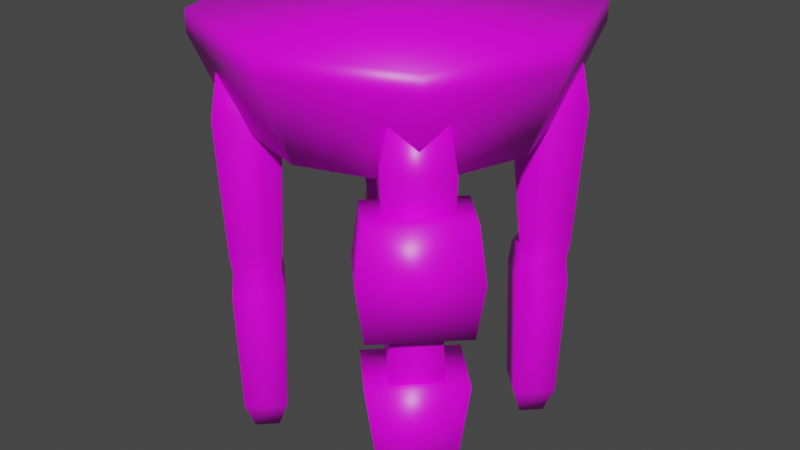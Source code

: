 # Source: mech_lower_004.blend  (saved by Blender 3.0.42; exported with 4.5.12 LTS)
import bpy
from mathutils import Matrix  # noqa: F401  (used for matrix-valued properties, if any)

bpy.ops.wm.read_factory_settings(use_empty=True)
scene = bpy.context.scene
scene.name = 'Scene'

# ---- collections
col_collection = bpy.data.collections.new('Collection'); scene.collection.children.link(col_collection)

# ---- images (referenced by path relative to the original .blend; pixels are not part of the script)
import os
ASSET_DIR = os.environ.get("B2B_ASSET_DIR", "")  # directory of the original .blend (textures are referenced by path, not embedded)
HERE = os.path.dirname(os.path.abspath(__file__))  # packed textures are extracted next to this script under _unpacked/

def load_image(name, relpath, width, height, colorspace="sRGB"):
    """Load a texture the original file referenced (path relative to the .blend, or extracted next to this script)."""
    p = next((c for c in (os.path.join(HERE, relpath), os.path.join(ASSET_DIR, relpath)) if relpath and os.path.exists(c)), "")
    if p:
        img = bpy.data.images.load(p, check_existing=True)
        img.name = name
    else:  # same state as the original file: an image datablock whose file is absent (Cycles renders it pink)
        img = bpy.data.images.new(name, width, height)
        img.source = "FILE"
        img.filepath = "//" + (relpath or name)
    img.colorspace_settings.name = colorspace
    return img
img_mech_lower_004 = load_image('mech_lower_004', '', 256, 256, 'sRGB')

# ---- materials (node trees are filled in below, after node groups)
mat_mech_lower_004 = bpy.data.materials.new('mech_lower_004')
mat_mech_lower_004.alpha_threshold = 0.0
mat_mech_lower_004.use_transparent_shadow = False
mat_mech_lower_004.line_color = (0.0, 0.0, 0.0, 1.0)

# ---- material node trees
mat_mech_lower_004.use_nodes = True; mat_mech_lower_004.node_tree.nodes.clear()
_N = mat_mech_lower_004.node_tree.nodes; _L = mat_mech_lower_004.node_tree.links
n0 = _N.new('ShaderNodeOutputMaterial'); n0.name = 'Material Output'; n0.location = (300, 300)
n1 = _N.new('ShaderNodeBsdfPrincipled'); n1.name = 'Principled BSDF'; n1.location = (10, 457)
n1.distribution = 'GGX'
n1.subsurface_method = 'RANDOM_WALK_SKIN'
n1.inputs[2].default_value = 0.4
n1.inputs[3].default_value = 1.45
n1.inputs[27].default_value = (0.0, 0.0, 0.0, 1.0)
n1.inputs[28].default_value = 1.0
n2 = _N.new('ShaderNodeTexImage'); n2.name = 'Image Texture'; n2.location = (-342, 415)
n2.image = img_mech_lower_004
n2.interpolation = 'Closest'
_L.new(n1.outputs[0], n0.inputs[0])
_L.new(n2.outputs[0], n1.inputs[0])
n0.is_active_output = True

# ---- world
world_world = bpy.data.worlds.new('World'); scene.world = world_world
world_world.use_nodes = True; world_world.node_tree.nodes.clear()
_N = world_world.node_tree.nodes; _L = world_world.node_tree.links
n0 = _N.new('ShaderNodeOutputWorld'); n0.name = 'World Output'; n0.location = (300, 300)
n1 = _N.new('ShaderNodeBackground'); n1.name = 'Background'; n1.location = (10, 300)
n1.inputs[0].default_value = (0.05088, 0.05088, 0.05088, 1.0)
_L.new(n1.outputs[0], n0.inputs[0])
n0.is_active_output = True
world_world.color = (0.05088, 0.05088, 0.05088)
world_world.use_sun_shadow = False
world_world.sun_shadow_jitter_overblur = 0.0

# ---- meshes
me_cube_005 = bpy.data.meshes.new('Cube.005')
me_cube_005.from_pydata([(0.4635, 0.2927, 0.9949), (0.4635, 0.2544, 1.647), (0.3464, 0.5842, 0.9949), (0.257, 0.4609, 1.647), (0.6316, 0.4609, 0.9949), (0.6699, 0.4609, 1.647), (0.4635, 0.6291, 0.9949), (0.4635, 0.6674, 1.647), (0.4635, 0.2927, 0.7766), (0.2953, 0.4609, 0.7766), (0.6316, 0.4609, 0.7766), (0.4635, 0.6291, 0.7766), (0.4635, 0.6122, 0.8858), (0.3121, 0.4609, 0.8858), (0.4635, 0.3095, 0.8858), (0.6148, 0.4609, 0.8858), (0.4635, 0.378, 0.008498), (0.3806, 0.4609, 0.008498), (0.5464, 0.4609, 0.008498), (0.4635, 0.5438, 0.008498), (0.4635, 0.2997, 1.847), (0.3023, 0.4609, 1.847), (0.6247, 0.4609, 1.847), (0.4635, 0.6221, 1.847), (0.4635, 0.3173, 0.1529), (0.607, 0.4609, 0.1529), (0.4635, 0.6045, 0.1529), (0.3199, 0.4609, 0.1529), (-0.2971, 0.4653, 0.9949), (-0.2588, 0.4653, 1.647), (-0.4653, 0.6335, 0.9949), (-0.4653, 0.6718, 1.647), (-0.4653, 0.2971, 0.9949), (-0.4653, 0.2588, 1.647), (-0.6335, 0.4653, 0.9949), (-0.6718, 0.4653, 1.647), (-0.2971, 0.4653, 0.7766), (-0.4653, 0.6335, 0.7766), (-0.4653, 0.2971, 0.7766), (-0.6335, 0.4653, 0.7766), (-0.6166, 0.4653, 0.8858), (-0.4653, 0.6166, 0.8858), (-0.3139, 0.4653, 0.8858), (-0.4653, 0.3139, 0.8858), (-0.3824, 0.4653, 0.008498), (-0.4653, 0.5482, 0.008498), (-0.4653, 0.3824, 0.008498), (-0.5482, 0.4653, 0.008498), (-0.3041, 0.4653, 1.847), (-0.4653, 0.6265, 1.847), (-0.4653, 0.3041, 1.847), (-0.6265, 0.4653, 1.847), (-0.3217, 0.4653, 0.1529), (-0.4653, 0.3217, 0.1529), (-0.6089, 0.4653, 0.1529), (-0.4653, 0.6089, 0.1529), (0.4653, -0.2971, 0.9949), (0.4653, -0.2588, 1.647), (0.2971, -0.4653, 0.9949), (0.2588, -0.4653, 1.647), (0.6335, -0.4653, 0.9949), (0.6718, -0.4653, 1.647), (0.4653, -0.6335, 0.9949), (0.4653, -0.6718, 1.647), (0.4653, -0.2971, 0.7766), (0.2971, -0.4653, 0.7766), (0.6335, -0.4653, 0.7766), (0.4653, -0.6335, 0.7766), (0.4653, -0.6166, 0.8858), (0.3139, -0.4653, 0.8858), (0.4653, -0.3139, 0.8858), (0.6166, -0.4653, 0.8858), (0.4653, -0.3824, 0.008498), (0.3824, -0.4653, 0.008498), (0.5482, -0.4653, 0.008498), (0.4653, -0.5482, 0.008498), (0.4653, -0.3041, 1.847), (0.3041, -0.4653, 1.847), (0.6265, -0.4653, 1.847), (0.4653, -0.6265, 1.847), (0.4653, -0.3217, 0.1529), (0.6089, -0.4653, 0.1529), (0.4653, -0.6089, 0.1529), (0.3217, -0.4653, 0.1529), (-0.4653, -0.2971, 0.9949), (-0.4653, -0.2588, 1.647), (-0.2971, -0.4653, 0.9949), (-0.2588, -0.4653, 1.647), (-0.6335, -0.4653, 0.9949), (-0.6718, -0.4653, 1.647), (-0.4653, -0.6335, 0.9949), (-0.4653, -0.6718, 1.647), (-0.4653, -0.2971, 0.7766), (-0.2971, -0.4653, 0.7766), (-0.6335, -0.4653, 0.7766), (-0.4653, -0.6335, 0.7766), (-0.4653, -0.6166, 0.8858), (-0.3139, -0.4653, 0.8858), (-0.4653, -0.3139, 0.8858), (-0.6166, -0.4653, 0.8858), (-0.4653, -0.3824, 0.008498), (-0.3824, -0.4653, 0.008498), (-0.5482, -0.4653, 0.008498), (-0.4653, -0.5482, 0.008498), (-0.4653, -0.3041, 1.847), (-0.3041, -0.4653, 1.847), (-0.6265, -0.4653, 1.847), (-0.4653, -0.6265, 1.847), (-0.4653, -0.3217, 0.1529), (-0.6089, -0.4653, 0.1529), (-0.4653, -0.6089, 0.1529), (-0.3217, -0.4653, 0.1529), (0.5866, 0.5866, 1.977), (-0.7769, 6.198e-10, 1.977), (0.5866, -0.5866, 1.977), (-1.182e-08, -0.7769, 1.977), (-0.5866, 0.5866, 1.977), (-1.182e-08, 0.7769, 1.977), (-0.5866, -0.5866, 1.977), (0.7769, 6.198e-10, 1.977), (0.4715, 0.4715, 1.598), (-0.6245, 5.177e-10, 1.598), (0.4715, -0.4715, 1.598), (-2.097e-08, -0.6245, 1.598), (-0.4715, 0.4715, 1.598), (-2.097e-08, 0.6245, 1.598), (-0.4715, -0.4715, 1.598), (0.6245, 5.177e-10, 1.598), (0.5866, 0.5866, 2.077), (-0.7769, 6.198e-10, 2.077), (0.5866, -0.5866, 2.077), (-1.182e-08, -0.7769, 2.077), (-0.5866, 0.5866, 2.077), (-1.182e-08, 0.7769, 2.077), (-0.5866, -0.5866, 2.077), (0.7769, 6.198e-10, 2.077)], [], [(0, 1, 3, 2), (2, 3, 7, 6), (6, 7, 5, 4), (4, 5, 1, 0), (13, 12, 11, 9), (5, 7, 23, 22), (25, 24, 16, 18), (14, 13, 9, 8), (12, 15, 10, 11), (15, 14, 8, 10), (4, 0, 14, 15), (6, 4, 15, 12), (0, 2, 13, 14), (2, 6, 12, 13), (17, 19, 18, 16), (27, 26, 19, 17), (26, 25, 18, 19), (24, 27, 17, 16), (23, 21, 20, 22), (3, 1, 20, 21), (1, 5, 22, 20), (7, 3, 21, 23), (8, 9, 27, 24), (11, 10, 25, 26), (9, 11, 26, 27), (10, 8, 24, 25), (28, 30, 31, 29), (30, 34, 35, 31), (34, 32, 33, 35), (32, 28, 29, 33), (41, 37, 39, 40), (33, 50, 51, 35), (53, 46, 44, 52), (42, 36, 37, 41), (40, 39, 38, 43), (43, 38, 36, 42), (32, 43, 42, 28), (34, 40, 43, 32), (28, 42, 41, 30), (30, 41, 40, 34), (45, 44, 46, 47), (55, 45, 47, 54), (54, 47, 46, 53), (52, 44, 45, 55), (51, 50, 48, 49), (31, 49, 48, 29), (29, 48, 50, 33), (35, 51, 49, 31), (36, 52, 55, 37), (39, 54, 53, 38), (37, 55, 54, 39), (38, 53, 52, 36), (56, 58, 59, 57), (58, 62, 63, 59), (62, 60, 61, 63), (60, 56, 57, 61), (69, 65, 67, 68), (61, 78, 79, 63), (81, 74, 72, 80), (70, 64, 65, 69), (68, 67, 66, 71), (71, 66, 64, 70), (60, 71, 70, 56), (62, 68, 71, 60), (56, 70, 69, 58), (58, 69, 68, 62), (73, 72, 74, 75), (83, 73, 75, 82), (82, 75, 74, 81), (80, 72, 73, 83), (79, 78, 76, 77), (59, 77, 76, 57), (57, 76, 78, 61), (63, 79, 77, 59), (64, 80, 83, 65), (67, 82, 81, 66), (65, 83, 82, 67), (66, 81, 80, 64), (84, 85, 87, 86), (86, 87, 91, 90), (90, 91, 89, 88), (88, 89, 85, 84), (97, 96, 95, 93), (89, 91, 107, 106), (109, 108, 100, 102), (98, 97, 93, 92), (96, 99, 94, 95), (99, 98, 92, 94), (88, 84, 98, 99), (90, 88, 99, 96), (84, 86, 97, 98), (86, 90, 96, 97), (101, 103, 102, 100), (111, 110, 103, 101), (110, 109, 102, 103), (108, 111, 101, 100), (107, 105, 104, 106), (87, 85, 104, 105), (85, 89, 106, 104), (91, 87, 105, 107), (92, 93, 111, 108), (95, 94, 109, 110), (93, 95, 110, 111), (94, 92, 108, 109), (115, 118, 134, 131), (124, 121, 126, 123, 122, 127, 120, 125), (117, 116, 124, 125), (114, 119, 127, 122), (115, 114, 122, 123), (112, 117, 125, 120), (113, 118, 126, 121), (119, 112, 120, 127), (118, 115, 123, 126), (116, 113, 121, 124), (132, 133, 128, 135, 130, 131, 134, 129), (113, 116, 132, 129), (116, 117, 133, 132), (119, 114, 130, 135), (114, 115, 131, 130), (117, 112, 128, 133), (118, 113, 129, 134), (112, 119, 135, 128)])
me_cube_005.polygons.foreach_set('use_smooth', [True] * 122)
_uv = me_cube_005.uv_layers.new(name='UVMap')
_uv.uv.foreach_set('vector', [0.4911, 0.377, 0.4996, 0.4605, 0.4621, 0.4627, 0.4507, 0.3774, 0.5616, 0.3777, 0.5753, 0.4627, 0.5379, 0.4601, 0.5456, 0.3765, 0.6635, 0.7672, 0.7474, 0.7638, 0.7474, 0.8013, 0.6635, 0.7978, 0.7414, 0.3268, 0.8253, 0.3233, 0.8253, 0.3609, 0.7414, 0.3574, 0.5748, 0.3605, 0.5473, 0.3624, 0.5448, 0.3485, 0.5753, 0.3463, 0.7474, 0.8013, 0.7474, 0.7638, 0.7735, 0.7679, 0.7735, 0.7972, 0.633, 0.3291, 0.633, 0.3552, 0.6136, 0.3496, 0.6136, 0.3346, 0.4909, 0.3628, 0.4636, 0.36, 0.4634, 0.3458, 0.4939, 0.3489, 0.6494, 0.7688, 0.6494, 0.7963, 0.6353, 0.7978, 0.6353, 0.7672, 0.7273, 0.3283, 0.7273, 0.3559, 0.7132, 0.3574, 0.7132, 0.3268, 0.7414, 0.3268, 0.7414, 0.3574, 0.7273, 0.3559, 0.7273, 0.3283, 0.6635, 0.7672, 0.6635, 0.7978, 0.6494, 0.7963, 0.6494, 0.7688, 0.4911, 0.377, 0.4507, 0.3774, 0.4636, 0.36, 0.4909, 0.3628, 0.5616, 0.3777, 0.5456, 0.3765, 0.5473, 0.3624, 0.5748, 0.3605, 0.8284, 0.1801, 0.8284, 0.1951, 0.8133, 0.1951, 0.8133, 0.1801, 0.5674, 0.2664, 0.5414, 0.2683, 0.5455, 0.2486, 0.5605, 0.2475, 0.5551, 0.7695, 0.5551, 0.7956, 0.5357, 0.7901, 0.5357, 0.775, 0.4996, 0.2688, 0.4736, 0.2662, 0.481, 0.2475, 0.496, 0.249, 0.8986, 0.1243, 0.8986, 0.09499, 0.9279, 0.09499, 0.9279, 0.1243, 0.4621, 0.4627, 0.4996, 0.4605, 0.497, 0.4867, 0.4677, 0.4885, 0.8253, 0.3609, 0.8253, 0.3233, 0.8514, 0.3274, 0.8514, 0.3568, 0.5379, 0.4601, 0.5753, 0.4627, 0.5695, 0.4884, 0.5402, 0.4864, 0.4939, 0.3489, 0.4634, 0.3458, 0.4736, 0.2662, 0.4996, 0.2688, 0.6353, 0.7672, 0.6353, 0.7978, 0.5551, 0.7956, 0.5551, 0.7695, 0.5753, 0.3463, 0.5448, 0.3485, 0.5414, 0.2683, 0.5674, 0.2664, 0.7132, 0.3268, 0.7132, 0.3574, 0.633, 0.3552, 0.633, 0.3291, 0.8019, 0.02263, 0.8019, 0.05321, 0.718, 0.05669, 0.718, 0.01915, 0.6457, 0.6156, 0.6457, 0.6461, 0.5618, 0.6496, 0.5618, 0.6121, 0.7414, 0.2816, 0.7414, 0.251, 0.8253, 0.2475, 0.8253, 0.285, 0.78, 0.5397, 0.78, 0.5703, 0.6961, 0.5738, 0.6961, 0.5362, 0.6598, 0.6171, 0.6739, 0.6156, 0.6739, 0.6461, 0.6598, 0.6446, 0.8253, 0.2475, 0.8514, 0.2516, 0.8514, 0.2809, 0.8253, 0.285, 0.8885, 0.542, 0.9079, 0.5475, 0.9079, 0.5625, 0.8885, 0.5681, 0.816, 0.02416, 0.8301, 0.02263, 0.8301, 0.05321, 0.816, 0.05168, 0.7273, 0.28, 0.7132, 0.2816, 0.7132, 0.251, 0.7273, 0.2525, 0.7942, 0.5412, 0.8083, 0.5397, 0.8083, 0.5703, 0.7942, 0.5688, 0.78, 0.5397, 0.7942, 0.5412, 0.7942, 0.5688, 0.78, 0.5703, 0.7414, 0.2816, 0.7273, 0.28, 0.7273, 0.2525, 0.7414, 0.251, 0.8019, 0.02263, 0.816, 0.02416, 0.816, 0.05168, 0.8019, 0.05321, 0.6457, 0.6156, 0.6598, 0.6171, 0.6598, 0.6446, 0.6457, 0.6461, 0.3423, 0.9154, 0.3423, 0.9305, 0.3272, 0.9305, 0.3272, 0.9154, 0.7541, 0.6178, 0.7735, 0.6233, 0.7735, 0.6384, 0.7541, 0.6439, 0.633, 0.2793, 0.6136, 0.2738, 0.6136, 0.2587, 0.633, 0.2532, 0.9104, 0.02487, 0.9297, 0.03038, 0.9297, 0.04546, 0.9104, 0.05097, 0.8986, 0.1626, 0.9279, 0.1626, 0.9279, 0.1919, 0.8986, 0.1919, 0.718, 0.05669, 0.6919, 0.05258, 0.6919, 0.02326, 0.718, 0.01915, 0.6961, 0.5738, 0.6701, 0.5697, 0.6701, 0.5404, 0.6961, 0.5362, 0.5618, 0.6496, 0.5357, 0.6455, 0.5357, 0.6162, 0.5618, 0.6121, 0.8301, 0.02263, 0.9104, 0.02487, 0.9104, 0.05097, 0.8301, 0.05321, 0.7132, 0.2816, 0.633, 0.2793, 0.633, 0.2532, 0.7132, 0.251, 0.6739, 0.6156, 0.7541, 0.6178, 0.7541, 0.6439, 0.6739, 0.6461, 0.8083, 0.5397, 0.8885, 0.542, 0.8885, 0.5681, 0.8083, 0.5703, 0.3875, 0.7978, 0.3875, 0.7672, 0.4714, 0.7638, 0.4714, 0.8013, 0.6635, 0.8737, 0.6635, 0.8431, 0.7474, 0.8396, 0.7474, 0.8771, 0.7414, 0.4332, 0.7414, 0.4027, 0.8253, 0.3992, 0.8253, 0.4367, 0.6457, 0.6914, 0.6457, 0.722, 0.5618, 0.7255, 0.5618, 0.6879, 0.6494, 0.8721, 0.6353, 0.8737, 0.6353, 0.8431, 0.6494, 0.8446, 0.8253, 0.3992, 0.8514, 0.4033, 0.8514, 0.4326, 0.8253, 0.4367, 0.7541, 0.6936, 0.7735, 0.6991, 0.7735, 0.7142, 0.7541, 0.7197, 0.3733, 0.7963, 0.3592, 0.7978, 0.3592, 0.7672, 0.3733, 0.7688, 0.7273, 0.4317, 0.7132, 0.4332, 0.7132, 0.4027, 0.7273, 0.4042, 0.6598, 0.6929, 0.6739, 0.6914, 0.6739, 0.722, 0.6598, 0.7204, 0.6457, 0.6914, 0.6598, 0.6929, 0.6598, 0.7204, 0.6457, 0.722, 0.7414, 0.4332, 0.7273, 0.4317, 0.7273, 0.4042, 0.7414, 0.4027, 0.3875, 0.7978, 0.3733, 0.7963, 0.3733, 0.7688, 0.3875, 0.7672, 0.6635, 0.8737, 0.6494, 0.8721, 0.6494, 0.8446, 0.6635, 0.8431, 0.4091, 0.4536, 0.394, 0.4536, 0.394, 0.4385, 0.4091, 0.4385, 0.5551, 0.8714, 0.5357, 0.8659, 0.5357, 0.8508, 0.5551, 0.8453, 0.633, 0.431, 0.6136, 0.4255, 0.6136, 0.4104, 0.633, 0.4049, 0.279, 0.7956, 0.2596, 0.7901, 0.2596, 0.775, 0.279, 0.7695, 0.2596, 0.9447, 0.2596, 0.9154, 0.2889, 0.9154, 0.2889, 0.9447, 0.4714, 0.7638, 0.4974, 0.7679, 0.4974, 0.7972, 0.4714, 0.8013, 0.5618, 0.7255, 0.5357, 0.7213, 0.5357, 0.692, 0.5618, 0.6879, 0.7474, 0.8396, 0.7735, 0.8437, 0.7735, 0.873, 0.7474, 0.8771, 0.3592, 0.7978, 0.279, 0.7956, 0.279, 0.7695, 0.3592, 0.7672, 0.7132, 0.4332, 0.633, 0.431, 0.633, 0.4049, 0.7132, 0.4027, 0.6353, 0.8737, 0.5551, 0.8714, 0.5551, 0.8453, 0.6353, 0.8431, 0.6739, 0.6914, 0.7541, 0.6936, 0.7541, 0.7197, 0.6739, 0.722, 0.3875, 0.8431, 0.4714, 0.8396, 0.4714, 0.8771, 0.3875, 0.8737, 0.3875, 0.6156, 0.4714, 0.6121, 0.4714, 0.6496, 0.3875, 0.6461, 0.3875, 0.6914, 0.4714, 0.6879, 0.4714, 0.7255, 0.3875, 0.722, 0.504, 0.5703, 0.4201, 0.5738, 0.4201, 0.5362, 0.504, 0.5397, 0.3733, 0.6171, 0.3733, 0.6446, 0.3592, 0.6461, 0.3592, 0.6156, 0.4714, 0.7255, 0.4714, 0.6879, 0.4974, 0.692, 0.4974, 0.7213, 0.6124, 0.5681, 0.6124, 0.542, 0.6318, 0.5475, 0.6318, 0.5625, 0.3733, 0.8446, 0.3733, 0.8721, 0.3592, 0.8737, 0.3592, 0.8431, 0.3733, 0.6929, 0.3733, 0.7204, 0.3592, 0.722, 0.3592, 0.6914, 0.5181, 0.5688, 0.5181, 0.5412, 0.5322, 0.5397, 0.5322, 0.5703, 0.504, 0.5703, 0.504, 0.5397, 0.5181, 0.5412, 0.5181, 0.5688, 0.3875, 0.6914, 0.3875, 0.722, 0.3733, 0.7204, 0.3733, 0.6929, 0.3875, 0.8431, 0.3875, 0.8737, 0.3733, 0.8721, 0.3733, 0.8446, 0.3875, 0.6156, 0.3875, 0.6461, 0.3733, 0.6446, 0.3733, 0.6171, 0.8357, 0.475, 0.8357, 0.4901, 0.8206, 0.4901, 0.8206, 0.475, 0.279, 0.6178, 0.279, 0.6439, 0.2596, 0.6384, 0.2596, 0.6233, 0.279, 0.6936, 0.279, 0.7197, 0.2596, 0.7142, 0.2596, 0.6991, 0.279, 0.8453, 0.279, 0.8714, 0.2596, 0.8659, 0.2596, 0.8508, 0.919, 0.4726, 0.8897, 0.4726, 0.8897, 0.4433, 0.919, 0.4433, 0.4714, 0.8771, 0.4714, 0.8396, 0.4974, 0.8437, 0.4974, 0.873, 0.4201, 0.5362, 0.4201, 0.5738, 0.394, 0.5697, 0.394, 0.5404, 0.4714, 0.6496, 0.4714, 0.6121, 0.4974, 0.6162, 0.4974, 0.6455, 0.3592, 0.8431, 0.3592, 0.8737, 0.279, 0.8714, 0.279, 0.8453, 0.3592, 0.6914, 0.3592, 0.722, 0.279, 0.7197, 0.279, 0.6936, 0.3592, 0.6156, 0.3592, 0.6461, 0.279, 0.6439, 0.279, 0.6178, 0.5322, 0.5703, 0.5322, 0.5397, 0.6124, 0.542, 0.6124, 0.5681, 0.9099, 0.8984, 0.9099, 0.8191, 0.9228, 0.8191, 0.9228, 0.8984, 0.297, 0.2475, 0.3608, 0.2475, 0.4124, 0.2849, 0.4124, 0.3486, 0.375, 0.4003, 0.3112, 0.4003, 0.2596, 0.3628, 0.2596, 0.2991, 0.1173, 0.7451, 0.1264, 0.6663, 0.1772, 0.6818, 0.1698, 0.7451, 0.8988, 0.405, 0.8897, 0.3263, 0.9422, 0.3263, 0.9496, 0.3896, 0.01915, 0.7451, 0.02828, 0.6663, 0.07901, 0.6818, 0.07167, 0.7451, 0.1264, 0.8239, 0.1173, 0.7451, 0.1698, 0.7451, 0.1772, 0.8084, 0.8118, 0.6908, 0.8209, 0.6121, 0.8717, 0.6275, 0.8643, 0.6908, 0.8897, 0.3263, 0.8988, 0.2475, 0.9496, 0.2629, 0.9422, 0.3263, 0.02828, 0.8239, 0.01915, 0.7451, 0.07167, 0.7451, 0.07901, 0.8084, 0.8209, 0.7696, 0.8118, 0.6908, 0.8643, 0.6908, 0.8717, 0.7542, 0.4497, 0.06569, 0.4497, 0.145, 0.4031, 0.2092, 0.3238, 0.2092, 0.2596, 0.1627, 0.2596, 0.08335, 0.3062, 0.01915, 0.3855, 0.01915, 0.9809, 0.09845, 0.9809, 0.1777, 0.968, 0.1777, 0.968, 0.09845, 0.1777, 0.9261, 0.09845, 0.9261, 0.09845, 0.9133, 0.1777, 0.9133, 0.09845, 0.8622, 0.1777, 0.8622, 0.1777, 0.875, 0.09845, 0.875, 0.9099, 0.9777, 0.9099, 0.8984, 0.9228, 0.8984, 0.9228, 0.9777, 0.09845, 0.9261, 0.01915, 0.9261, 0.01915, 0.9133, 0.09845, 0.9133, 0.9809, 0.01915, 0.9809, 0.09845, 0.968, 0.09845, 0.968, 0.01915, 0.01915, 0.8622, 0.09845, 0.8622, 0.09845, 0.875, 0.01915, 0.875])
me_cube_005.materials.append(mat_mech_lower_004)
me_cube_005.use_remesh_preserve_volume = False
me_cube_005.use_remesh_preserve_attributes = False
me_cube_005.use_mirror_vertex_groups = False
me_cube_005.update()
me_cube_006 = bpy.data.meshes.new('Cube.006')
me_cube_006.from_pydata([(0.6283, 0.6283, 1.984), (-0.8322, 6.619e-10, 1.984), (0.6283, -0.6283, 1.984), (-8.776e-09, -0.8322, 1.984), (-0.6283, 0.6283, 1.984), (-8.776e-09, 0.8322, 1.984), (-0.6283, -0.6283, 1.984), (0.8322, 6.619e-10, 1.984), (0.5051, 0.5051, 1.578), (-0.6689, 5.525e-10, 1.578), (0.5051, -0.5051, 1.578), (-1.858e-08, -0.6689, 1.578), (-0.5051, 0.5051, 1.578), (-1.858e-08, 0.6689, 1.578), (-0.5051, -0.5051, 1.578), (0.6689, 5.525e-10, 1.578), (0.6283, 0.6283, 2.087), (-0.8322, 6.619e-10, 2.087), (0.6283, -0.6283, 2.087), (-8.776e-09, -0.8322, 2.087), (-0.6283, 0.6283, 2.087), (-8.776e-09, 0.8322, 2.087), (-0.6283, -0.6283, 2.087), (0.8322, 6.619e-10, 2.087)], [], [(3, 6, 22, 19), (12, 9, 14, 11, 10, 15, 8, 13), (5, 4, 12, 13), (2, 7, 15, 10), (3, 2, 10, 11), (0, 5, 13, 8), (1, 6, 14, 9), (7, 0, 8, 15), (6, 3, 11, 14), (4, 1, 9, 12), (1, 4, 20, 17), (4, 5, 21, 20), (7, 2, 18, 23), (2, 3, 19, 18), (5, 0, 16, 21), (6, 1, 17, 22), (0, 7, 23, 16), (17, 20, 21, 16, 23, 18, 19, 22)])
me_cube_006.polygons.foreach_set('use_smooth', [True] * 18)
_uv = me_cube_006.uv_layers.new(name='UVMap')
_uv.uv.foreach_set('vector', [0.9099, 0.6964, 0.9099, 0.6121, 0.9231, 0.6121, 0.9231, 0.6964, 0.1817, 0.2994, 0.1817, 0.3672, 0.1419, 0.4221, 0.07405, 0.4221, 0.01915, 0.3823, 0.01915, 0.3145, 0.05895, 0.2596, 0.1268, 0.2596, 0.01915, 0.5442, 0.02886, 0.4604, 0.08283, 0.4769, 0.07503, 0.5442, 0.5997, 0.1868, 0.59, 0.1029, 0.6458, 0.1029, 0.6536, 0.1703, 0.488, 0.1029, 0.4977, 0.01915, 0.5517, 0.03559, 0.5438, 0.1029, 0.02886, 0.628, 0.01915, 0.5442, 0.07503, 0.5442, 0.08283, 0.6116, 0.1211, 0.5442, 0.1308, 0.4604, 0.1848, 0.4769, 0.177, 0.5442, 0.59, 0.1029, 0.5997, 0.01915, 0.6536, 0.03559, 0.6458, 0.1029, 0.4977, 0.1868, 0.488, 0.1029, 0.5438, 0.1029, 0.5517, 0.1703, 0.1308, 0.628, 0.1211, 0.5442, 0.177, 0.5442, 0.1848, 0.6116, 0.8249, 0.8923, 0.8249, 0.9766, 0.8118, 0.9766, 0.8118, 0.8923, 0.9614, 0.7808, 0.9614, 0.6964, 0.9745, 0.6964, 0.9745, 0.7808, 0.698, 0.4882, 0.6136, 0.4882, 0.6136, 0.475, 0.698, 0.475, 0.9099, 0.7808, 0.9099, 0.6964, 0.9231, 0.6964, 0.9231, 0.7808, 0.9614, 0.6964, 0.9614, 0.6121, 0.9745, 0.6121, 0.9745, 0.6964, 0.8249, 0.8079, 0.8249, 0.8923, 0.8118, 0.8923, 0.8118, 0.8079, 0.7823, 0.4882, 0.698, 0.4882, 0.698, 0.475, 0.7823, 0.475, 0.08745, 0.2213, 0.01915, 0.1718, 0.01915, 0.08745, 0.06866, 0.01915, 0.153, 0.01915, 0.2213, 0.06866, 0.2213, 0.153, 0.1718, 0.2213])
me_cube_006.materials.append(mat_mech_lower_004)
me_cube_006.use_remesh_preserve_volume = False
me_cube_006.use_remesh_preserve_attributes = False
me_cube_006.use_mirror_vertex_groups = False
me_cube_006.update()
me_cube_007 = bpy.data.meshes.new('Cube.007')
me_cube_007.from_pydata([(0.2446, -0.459, 0.1995), (0.1961, -0.5075, 0.7072), (0.459, -0.2446, 0.1995), (0.5075, -0.1961, 0.7072), (0.4707, -0.685, 0.1995), (0.4222, -0.7335, 0.7072), (0.685, -0.4707, 0.1995), (0.7335, -0.4222, 0.7072)], [], [(2, 3, 7, 6), (6, 7, 5, 4), (4, 5, 1, 0), (2, 6, 4, 0), (7, 3, 1, 5), (2, 0, 1, 3)])
me_cube_007.polygons.foreach_set('use_smooth', [True] * 6)
_uv = me_cube_007.uv_layers.new(name='UVMap')
_uv.uv.foreach_set('vector', [0.7524, 0.1317, 0.775, 0.1514, 0.7627, 0.1654, 0.7401, 0.1457, 0.7401, 0.1457, 0.7236, 0.1707, 0.7042, 0.1538, 0.7268, 0.1341, 0.7268, 0.1341, 0.7042, 0.1143, 0.7165, 0.1003, 0.7391, 0.12, 0.7524, 0.1317, 0.7401, 0.1457, 0.7268, 0.1341, 0.7391, 0.12, 0.7236, 0.1707, 0.7113, 0.1848, 0.6919, 0.1679, 0.7042, 0.1538, 0.7524, 0.1317, 0.7391, 0.12, 0.7556, 0.09499, 0.775, 0.1119])
me_cube_007.materials.append(mat_mech_lower_004)
me_cube_007.use_remesh_fix_poles = True
me_cube_007.use_remesh_preserve_attributes = False
me_cube_007.update()
me_cube_008 = bpy.data.meshes.new('Cube.008')
me_cube_008.from_pydata([(0.2842, -0.5956, 0.9783), (0.2842, -0.5956, 1.486), (0.5956, -0.2842, 0.9783), (0.5956, -0.2842, 1.486), (0.4653, -0.7767, 0.9783), (0.4653, -0.7767, 1.486), (0.7767, -0.4653, 0.9783), (0.7767, -0.4653, 1.486), (0.2473, -0.6054, 1.232), (0.6054, -0.2473, 1.232), (0.8137, -0.4555, 1.232), (0.4555, -0.8137, 1.232)], [], [(8, 1, 3, 9), (9, 3, 7, 10), (10, 7, 5, 11), (11, 5, 1, 8), (2, 6, 4, 0), (7, 3, 1, 5), (4, 11, 8, 0), (6, 10, 11, 4), (2, 9, 10, 6), (0, 8, 9, 2)])
me_cube_008.polygons.foreach_set('use_smooth', [True] * 10)
_uv = me_cube_008.uv_layers.new(name='UVMap')
_uv.uv.foreach_set('vector', [0.8368, 0.1418, 0.8133, 0.1387, 0.8133, 0.09804, 0.8368, 0.09499, 0.3557, 0.5501, 0.3539, 0.5738, 0.3303, 0.5738, 0.3285, 0.5501, 0.3068, 0.5295, 0.2833, 0.5265, 0.2833, 0.4858, 0.3068, 0.4828, 0.3285, 0.4622, 0.3303, 0.4385, 0.3539, 0.4385, 0.3557, 0.4622, 0.3539, 0.5265, 0.3303, 0.5265, 0.3303, 0.4858, 0.3539, 0.4858, 0.2833, 0.5265, 0.2596, 0.5265, 0.2596, 0.4858, 0.2833, 0.4858, 0.3303, 0.4858, 0.3285, 0.4622, 0.3557, 0.4622, 0.3539, 0.4858, 0.3303, 0.5265, 0.3068, 0.5295, 0.3068, 0.4828, 0.3303, 0.4858, 0.3539, 0.5265, 0.3557, 0.5501, 0.3285, 0.5501, 0.3303, 0.5265, 0.8603, 0.1387, 0.8368, 0.1418, 0.8368, 0.09499, 0.8603, 0.09804])
me_cube_008.materials.append(mat_mech_lower_004)
me_cube_008.use_remesh_fix_poles = True
me_cube_008.use_remesh_preserve_attributes = False
me_cube_008.update()
arm_armature = bpy.data.armatures.new('Armature')  # bones are not reproduced

# ---- objects
ob_lower_004 = bpy.data.objects.new('lower_004', me_cube_005)
ob_lower_004_body = bpy.data.objects.new('lower_004_body', me_cube_006)
ob_lower_004_shin = bpy.data.objects.new('lower_004_shin', me_cube_007)
ob_lower_004_thigh = bpy.data.objects.new('lower_004_thigh', me_cube_008)
ob_armature = bpy.data.objects.new('Armature', arm_armature)

# ---- transforms, parenting, visibility, modifiers, constraints
ob_lower_004.parent = ob_armature
ob_lower_004.matrix_parent_inverse = Matrix(((1.0, -0.0, 0.0, -0.0), (-0.0, 1.0, -0.0, 0.0), (0.0, -0.0, 1.0, -1.599), (-0.0, 0.0, -0.0, 1.0)))
ob_lower_004.location = (0.0, 0.0, 0.0)
ob_lower_004.lock_rotations_4d = False
ob_lower_004.empty_display_type = 'ARROWS'
ob_lower_004.lineart.crease_threshold = 0.0
_vg = ob_lower_004.vertex_groups.new(name='Bone')
_vg.add([112, 113, 114, 115, 116, 117, 118, 119, 120, 121, 122, 123, 124, 125, 126, 127, 128, 129, 130, 131, 132, 133, 134, 135], 1.0, 'REPLACE')
_vg = ob_lower_004.vertex_groups.new(name='thigh.l')
for _i, _w in zip([56, 57, 58, 59, 60, 61, 62, 63, 64, 65, 68, 69, 70, 71, 76, 77, 78, 79, 112, 113, 114, 115, 116, 117, 118, 119, 120, 121, 122, 123, 124, 125, 126, 127, 128, 129, 130, 131, 132, 133, 134, 135], [0.8711, 0.9954, 0.8536, 0.9945, 0.9304, 0.9976, 0.9018, 0.9966, 0.0519, 0.05593, 0.1916, 0.2807, 0.275, 0.1618, 0.9988, 0.9972, 0.9994, 0.9989, 0.0, 0.0, 0.0, 0.0, 0.0, 0.0, 0.0, 0.0, 0.0, 0.0, 0.0, 0.0, 0.0, 0.0, 0.0, 0.0, 0.0, 0.0, 0.0, 0.0, 0.0, 0.0, 0.0, 0.0]): _vg.add([_i], _w, 'REPLACE')
_vg = ob_lower_004.vertex_groups.new(name='shin.l')
for _i, _w in zip([56, 58, 60, 62, 64, 65, 66, 67, 68, 69, 70, 71, 72, 73, 74, 75, 80, 81, 82, 83], [0.1288, 0.1462, 0.0696, 0.09819, 0.9463, 0.9422, 0.9824, 0.9754, 0.8082, 0.7187, 0.7244, 0.8382, 1.0, 1.0, 1.0, 1.0, 1.0, 1.0, 1.0, 1.0]): _vg.add([_i], _w, 'REPLACE')
_vg = ob_lower_004.vertex_groups.new(name='thigh.r')
for _i, _w in zip([84, 85, 86, 87, 88, 89, 90, 91, 92, 93, 96, 97, 98, 99, 104, 105, 106, 107, 112, 113, 114, 115, 116, 117, 118, 119, 120, 121, 122, 123, 124, 125, 126, 127, 128, 129, 130, 131, 132, 133, 134, 135], [0.8711, 0.9954, 0.8536, 0.9945, 0.9304, 0.9976, 0.9018, 0.9966, 0.0519, 0.05593, 0.1916, 0.2807, 0.275, 0.1618, 0.9988, 0.9972, 0.9994, 0.9989, 0.0, 0.0, 0.0, 0.0, 0.0, 0.0, 0.0, 0.0, 0.0, 0.0, 0.0, 0.0, 0.0, 0.0, 0.0, 0.0, 0.0, 0.0, 0.0, 0.0, 0.0, 0.0, 0.0, 0.0]): _vg.add([_i], _w, 'REPLACE')
_vg = ob_lower_004.vertex_groups.new(name='shin.r')
for _i, _w in zip([84, 86, 88, 90, 92, 93, 94, 95, 96, 97, 98, 99, 100, 101, 102, 103, 108, 109, 110, 111], [0.1288, 0.1462, 0.0696, 0.09819, 0.9463, 0.9422, 0.9824, 0.9754, 0.8082, 0.7187, 0.7244, 0.8382, 1.0, 1.0, 1.0, 1.0, 1.0, 1.0, 1.0, 1.0]): _vg.add([_i], _w, 'REPLACE')
_vg = ob_lower_004.vertex_groups.new(name='thigh.l.001')
for _i, _w in zip([0, 1, 2, 3, 4, 5, 6, 7, 8, 9, 12, 13, 14, 15, 20, 21, 22, 23, 112, 113, 114, 115, 116, 117, 118, 119, 120, 121, 122, 123, 124, 125, 126, 127, 128, 129, 130, 131, 132, 133, 134, 135], [0.8678, 0.9952, 0.8959, 0.996, 0.9308, 0.9976, 0.9034, 0.9969, 0.05255, 0.04828, 0.1937, 0.236, 0.2751, 0.1638, 0.9976, 0.9989, 0.9993, 0.9992, 0.0, 0.0, 0.0, 0.0, 0.0, 0.0, 0.0, 0.0, 0.0, 0.0, 0.0, 0.0, 0.0, 0.0, 0.0, 0.0, 0.0, 0.0, 0.0, 0.0, 0.0, 0.0, 0.0, 0.0]): _vg.add([_i], _w, 'REPLACE')
_vg = ob_lower_004.vertex_groups.new(name='shin.l.001')
for _i, _w in zip([0, 2, 4, 6, 8, 9, 10, 11, 12, 13, 14, 15, 16, 17, 18, 19, 24, 25, 26, 27], [0.1321, 0.104, 0.06915, 0.09658, 0.9455, 0.9489, 0.9822, 0.9764, 0.8062, 0.7634, 0.7243, 0.8361, 1.0, 1.0, 1.0, 1.0, 1.0, 1.0, 1.0, 1.0]): _vg.add([_i], _w, 'REPLACE')
_vg = ob_lower_004.vertex_groups.new(name='thigh.r.001')
for _i, _w in zip([28, 29, 30, 31, 32, 33, 34, 35, 36, 38, 40, 41, 42, 43, 48, 49, 50, 51, 112, 113, 114, 115, 116, 117, 118, 119, 120, 121, 122, 123, 124, 125, 126, 127, 128, 129, 130, 131, 132, 133, 134, 135], [0.8536, 0.9944, 0.9018, 0.9966, 0.8711, 0.9952, 0.9304, 0.9976, 0.05593, 0.0519, 0.1618, 0.1916, 0.2807, 0.275, 0.9965, 0.9989, 0.9968, 0.999, 0.0, 0.0, 0.0, 0.0, 0.0, 0.0, 0.0, 0.0, 0.0, 0.0, 0.0, 0.0, 0.0, 0.0, 0.0, 0.0, 0.0, 0.0, 0.0, 0.0, 0.0, 0.0, 0.0, 0.0]): _vg.add([_i], _w, 'REPLACE')
_vg = ob_lower_004.vertex_groups.new(name='shin.r.001')
for _i, _w in zip([28, 30, 32, 34, 36, 37, 38, 39, 40, 41, 42, 43, 44, 45, 46, 47, 52, 53, 54, 55], [0.1462, 0.09819, 0.1288, 0.0696, 0.9422, 0.9754, 0.9463, 0.9824, 0.8382, 0.8083, 0.7187, 0.7244, 1.0, 1.0, 1.0, 1.0, 1.0, 1.0, 1.0, 1.0]): _vg.add([_i], _w, 'REPLACE')
_vg = ob_lower_004.vertex_groups.new(name='c_leg.l')
for _i, _w in zip([0, 2, 4, 6, 8, 9, 10, 11, 12, 13, 14, 15, 16, 17, 18, 19, 24, 25, 26, 27, 28, 30, 32, 34, 36, 37, 38, 39, 40, 41, 42, 43, 44, 45, 46, 47, 52, 53, 54, 55, 56, 58, 60, 62, 64, 65, 66, 67, 68, 69, 70, 71, 72, 73, 74, 75, 80, 81, 82, 83, 84, 86, 88, 90, 92, 93, 94, 95, 96, 97, 98, 99, 100, 101, 102, 103, 108, 109, 110, 111], [0.0, 0.0, 0.0, 0.0, 0.0, 0.0, 0.0, 0.0, 0.0, 0.0, 0.0, 0.0, 0.0, 0.0, 0.0, 0.0, 0.0, 0.0, 0.0, 0.0, 0.0, 0.0, 0.0, 0.0, 0.0, 0.0, 0.0, 0.0, 0.0, 0.0, 0.0, 0.0, 0.0, 0.0, 0.0, 0.0, 0.0, 0.0, 0.0, 0.0, 0.0, 0.0, 0.0, 0.0, 0.0, 0.0, 0.0, 0.0, 0.0, 0.0, 0.0, 0.0, 0.0, 0.0, 0.0, 0.0, 0.0, 0.0, 0.0, 0.0, 0.0, 0.0, 0.0, 0.0, 0.0, 0.0, 0.0, 0.0, 0.0, 0.0, 0.0, 0.0, 0.0, 0.0, 0.0, 0.0, 0.0, 0.0, 0.0, 0.0]): _vg.add([_i], _w, 'REPLACE')
_vg = ob_lower_004.vertex_groups.new(name='c_knee.l')
for _i, _w in zip([130], [0.008632]): _vg.add([_i], _w, 'REPLACE')
_vg = ob_lower_004.vertex_groups.new(name='c_leg.r')
for _i, _w in zip([0, 1, 2, 3, 4, 5, 6, 7, 8, 9, 10, 11, 12, 13, 14, 15, 16, 17, 18, 19, 20, 21, 22, 23, 24, 25, 26, 27, 28, 29, 30, 31, 32, 33, 34, 35, 36, 37, 38, 39, 40, 41, 42, 43, 44, 45, 46, 47, 48, 49, 50, 51, 52, 53, 54, 55, 56, 57, 58, 59, 60, 61, 62, 63, 64, 65, 66, 67, 68, 69, 70, 71, 72, 73, 74, 75, 76, 77, 78, 79, 80, 81, 82, 83, 84, 85, 86, 87, 88, 89, 90, 91, 92, 93, 94, 95, 96, 97, 98, 99, 100, 101, 102, 103, 104, 105, 106, 107, 108, 109, 110, 111, 112, 113, 114, 115, 116, 117, 118, 119, 120, 121, 122, 123, 124, 125, 126, 127, 128, 129, 130, 131, 132, 133, 134, 135], [0.0, 0.0, 0.0, 0.0, 0.0, 0.0, 0.0, 0.0, 0.0, 0.0, 0.0, 0.0, 0.0, 0.0, 0.0, 0.0, 0.0, 0.0, 0.0, 0.0, 0.0, 0.0, 0.0, 0.0, 0.0, 0.0, 0.0, 0.0, 0.0, 0.0, 0.0, 0.0, 0.0, 0.0, 0.0, 0.0, 0.0, 0.0, 0.0, 0.0, 0.0, 0.0, 0.0, 0.0, 0.0, 0.0, 0.0, 0.0, 0.0, 0.0, 0.0, 0.0, 0.0, 0.0, 0.0, 0.0, 0.0, 0.0, 0.0, 0.0, 0.0, 0.0, 0.0, 0.0, 0.0, 0.0, 0.0, 0.0, 0.0, 0.0, 0.0, 0.0, 0.0, 0.0, 0.0, 0.0, 0.0, 0.0, 0.0, 0.0, 0.0, 0.0, 0.0, 0.0, 0.0, 0.0, 0.0, 0.0, 0.0, 0.0, 0.0, 0.0, 0.0, 0.0, 0.0, 0.0, 0.0, 0.0, 0.0, 0.0, 0.0, 0.0, 0.0, 0.0, 0.0, 0.0, 0.0, 0.0, 0.0, 0.0, 0.0, 0.0, 0.0, 0.0, 0.0, 0.0, 0.0, 0.0, 0.0, 0.0, 0.0, 0.0, 0.0, 0.0, 0.0, 0.0, 0.0, 0.0, 0.0, 0.0, 0.0, 0.0, 0.0, 0.0, 0.0, 0.0]): _vg.add([_i], _w, 'REPLACE')
_vg = ob_lower_004.vertex_groups.new(name='c_knee.r')
for _i, _w in zip([134], [0.008463]): _vg.add([_i], _w, 'REPLACE')
_vg = ob_lower_004.vertex_groups.new(name='c_leg.l.001')
for _i, _w in zip([0, 2, 4, 6, 8, 9, 10, 11, 12, 13, 14, 15, 16, 17, 18, 19, 24, 25, 26, 27, 28, 30, 32, 34, 36, 37, 38, 39, 40, 41, 42, 43, 44, 45, 46, 47, 52, 53, 54, 55, 56, 58, 60, 62, 64, 65, 66, 67, 68, 69, 70, 71, 72, 73, 74, 75, 80, 81, 82, 83, 84, 86, 88, 90, 92, 93, 94, 95, 96, 97, 98, 99, 100, 101, 102, 103, 108, 109, 110, 111], [0.0, 0.0, 0.0, 0.0, 0.0, 0.0, 0.0, 0.0, 0.0, 0.0, 0.0, 0.0, 0.0, 0.0, 0.0, 0.0, 0.0, 0.0, 0.0, 0.0, 0.0, 0.0, 0.0, 0.0, 0.0, 0.0, 0.0, 0.0, 0.0, 0.0, 0.0, 0.0, 0.0, 0.0, 0.0, 0.0, 0.0, 0.0, 0.0, 0.0, 0.0, 0.0, 0.0, 0.0, 0.0, 0.0, 0.0, 0.0, 0.0, 0.0, 0.0, 0.0, 0.0, 0.0, 0.0, 0.0, 0.0, 0.0, 0.0, 0.0, 0.0, 0.0, 0.0, 0.0, 0.0, 0.0, 0.0, 0.0, 0.0, 0.0, 0.0, 0.0, 0.0, 0.0, 0.0, 0.0, 0.0, 0.0, 0.0, 0.0]): _vg.add([_i], _w, 'REPLACE')
_vg = ob_lower_004.vertex_groups.new(name='c_knee.l.001')
for _i, _w in zip([128], [0.008462]): _vg.add([_i], _w, 'REPLACE')
_vg = ob_lower_004.vertex_groups.new(name='c_leg.r.001')
for _i, _w in zip([0, 1, 2, 3, 4, 5, 6, 7, 8, 9, 10, 11, 12, 13, 14, 15, 16, 17, 18, 19, 20, 21, 22, 23, 24, 25, 26, 27, 28, 29, 30, 31, 32, 33, 34, 35, 36, 37, 38, 39, 40, 41, 42, 43, 44, 45, 46, 47, 48, 49, 50, 51, 52, 53, 54, 55, 56, 57, 58, 59, 60, 61, 62, 63, 64, 65, 66, 67, 68, 69, 70, 71, 72, 73, 74, 75, 76, 77, 78, 79, 80, 81, 82, 83, 84, 85, 86, 87, 88, 89, 90, 91, 92, 93, 94, 95, 96, 97, 98, 99, 100, 101, 102, 103, 104, 105, 106, 107, 108, 109, 110, 111, 120, 121, 122, 123, 124, 125, 126, 127], [0.0, 0.0, 0.0, 0.0, 0.0, 0.0, 0.0, 0.0, 0.0, 0.0, 0.0, 0.0, 0.0, 0.0, 0.0, 0.0, 0.0, 0.0, 0.0, 0.0, 0.0, 0.0, 0.0, 0.0, 0.0, 0.0, 0.0, 0.0, 0.0, 0.0, 0.0, 0.0, 0.0, 0.0, 0.0, 0.0, 0.0, 0.0, 0.0, 0.0, 0.0, 0.0, 0.0, 0.0, 0.0, 0.0, 0.0, 0.0, 0.0, 0.0, 0.0, 0.0, 0.0, 0.0, 0.0, 0.0, 0.0, 0.0, 0.0, 0.0, 0.0, 0.0, 0.0, 0.0, 0.0, 0.0, 0.0, 0.0, 0.0, 0.0, 0.0, 0.0, 0.0, 0.0, 0.0, 0.0, 0.0, 0.0, 0.0, 0.0, 0.0, 0.0, 0.0, 0.0, 0.0, 0.0, 0.0, 0.0, 0.0, 0.0, 0.0, 0.0, 0.0, 0.0, 0.0, 0.0, 0.0, 0.0, 0.0, 0.0, 0.0, 0.0, 0.0, 0.0, 0.0, 0.0, 0.0, 0.0, 0.0, 0.0, 0.0, 0.0, 0.0, 0.0, 0.0, 0.0, 0.0, 0.0, 0.0, 0.0]): _vg.add([_i], _w, 'REPLACE')
_vg = ob_lower_004.vertex_groups.new(name='c_knee.r.001')
for _i, _w in zip([132], [0.008632]): _vg.add([_i], _w, 'REPLACE')
_m = ob_lower_004.modifiers.new('Armature', 'ARMATURE')
_m.object = ob_armature
ob_lower_004_body.location = (0.0, 0.0, 0.0)
ob_lower_004_body.lock_rotations_4d = False
ob_lower_004_body.empty_display_type = 'ARROWS'
ob_lower_004_body.lineart.crease_threshold = 0.0
ob_lower_004_shin.location = (0.0, 0.0, 0.0)
ob_lower_004_thigh.location = (0.0, 0.0, 0.0)
ob_armature.location = (0.0, 0.0, 1.599)
ob_armature.show_in_front = True

# ---- collection membership
col_collection.objects.link(ob_lower_004)
col_collection.objects.link(ob_lower_004_body)
col_collection.objects.link(ob_lower_004_shin)
col_collection.objects.link(ob_lower_004_thigh)
col_collection.objects.link(ob_armature)

# ---- scene / render settings (as saved in the file)
scene.frame_start = 1; scene.frame_end = 250; scene.frame_set(1)
scene.render.engine = 'BLENDER_EEVEE_NEXT'
scene.cycles.sampling_pattern = 'TABULATED_SOBOL'
scene.cycles.use_light_tree = False
scene.view_settings.view_transform = 'Filmic'
bpy.context.view_layer.update()

# ---- added for rendering (the .blend has no active camera and no usable light): camera, sun
cam_auto = bpy.data.cameras.new('AutoCamera')
cam_auto.lens = 50.0
cam_auto.sensor_width = 36.0
cam_auto.clip_end = 1000.0
ob_auto_camera = bpy.data.objects.new('AutoCamera', cam_auto)
scene.collection.objects.link(ob_auto_camera)
ob_auto_camera.location = (2.90517, -3.48621, 3.37181)
ob_auto_camera.rotation_euler = (1.09748, -7.21219e-08, 0.694738)
scene.camera = ob_auto_camera
light_auto_sun = bpy.data.lights.new('AutoSun', 'SUN')
light_auto_sun.energy = 3.0
light_auto_sun.angle = 0.0523599
ob_auto_sun = bpy.data.objects.new('AutoSun', light_auto_sun)
scene.collection.objects.link(ob_auto_sun)
ob_auto_sun.rotation_euler = (0.872665, 0.174533, 0.523599)
bpy.context.view_layer.update()
